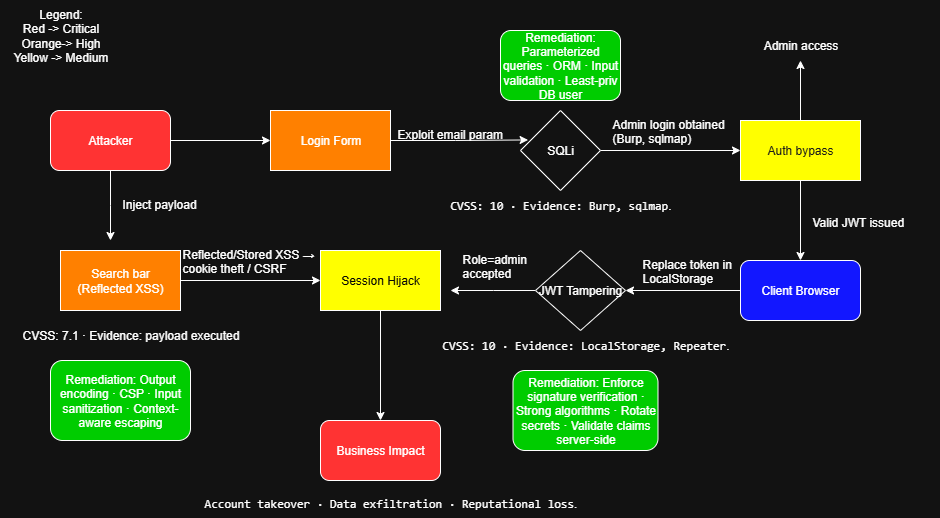

The diagram above was exported from draw.io. Its source (the exported page's mxGraphModel, read from the mxfile embedded in the PNG):
<mxGraphModel dx="1042" dy="1708" grid="1" gridSize="10" guides="1" tooltips="1" connect="1" arrows="1" fold="1" page="1" pageScale="1" pageWidth="850" pageHeight="1100" math="0" shadow="0">
  <root>
    <mxCell id="0" />
    <mxCell id="1" parent="0" />
    <mxCell id="20SFRAgQ-3AI4WGNc4VM-17" style="edgeStyle=orthogonalEdgeStyle;rounded=0;orthogonalLoop=1;jettySize=auto;html=1;entryX=0;entryY=0.5;entryDx=0;entryDy=0;" edge="1" parent="1" source="20SFRAgQ-3AI4WGNc4VM-2" target="20SFRAgQ-3AI4WGNc4VM-3">
      <mxGeometry relative="1" as="geometry" />
    </mxCell>
    <mxCell id="20SFRAgQ-3AI4WGNc4VM-23" style="edgeStyle=orthogonalEdgeStyle;rounded=0;orthogonalLoop=1;jettySize=auto;html=1;exitX=0.5;exitY=1;exitDx=0;exitDy=0;" edge="1" parent="1" source="20SFRAgQ-3AI4WGNc4VM-2">
      <mxGeometry relative="1" as="geometry">
        <mxPoint x="120" y="210" as="targetPoint" />
      </mxGeometry>
    </mxCell>
    <mxCell id="20SFRAgQ-3AI4WGNc4VM-2" value="Attacker" style="rounded=1;whiteSpace=wrap;html=1;fillColor=light-dark(#FFFFFF,#FF3333);" vertex="1" parent="1">
      <mxGeometry x="60" y="80" width="120" height="60" as="geometry" />
    </mxCell>
    <mxCell id="20SFRAgQ-3AI4WGNc4VM-3" value="&lt;div&gt;&lt;br&gt;&lt;/div&gt;" style="rounded=0;whiteSpace=wrap;html=1;fillColor=light-dark(#FFFFFF,#FF8000);" vertex="1" parent="1">
      <mxGeometry x="280" y="80" width="120" height="60" as="geometry" />
    </mxCell>
    <mxCell id="20SFRAgQ-3AI4WGNc4VM-19" style="edgeStyle=orthogonalEdgeStyle;rounded=0;orthogonalLoop=1;jettySize=auto;html=1;entryX=0;entryY=0.5;entryDx=0;entryDy=0;" edge="1" parent="1" source="20SFRAgQ-3AI4WGNc4VM-4" target="20SFRAgQ-3AI4WGNc4VM-7">
      <mxGeometry relative="1" as="geometry" />
    </mxCell>
    <mxCell id="20SFRAgQ-3AI4WGNc4VM-4" value="SQLi" style="rhombus;whiteSpace=wrap;html=1;" vertex="1" parent="1">
      <mxGeometry x="530" y="80" width="80" height="80" as="geometry" />
    </mxCell>
    <mxCell id="20SFRAgQ-3AI4WGNc4VM-5" value="&lt;code data-end=&quot;523&quot; data-start=&quot;488&quot;&gt;CVSS: 10 · Evidence: Burp, sqlmap&lt;/code&gt;." style="text;html=1;align=center;verticalAlign=middle;resizable=0;points=[];autosize=1;strokeColor=none;fillColor=none;" vertex="1" parent="1">
      <mxGeometry x="450" y="160" width="240" height="30" as="geometry" />
    </mxCell>
    <mxCell id="20SFRAgQ-3AI4WGNc4VM-6" value="Login Form" style="text;html=1;align=center;verticalAlign=middle;resizable=0;points=[];autosize=1;strokeColor=none;fillColor=none;" vertex="1" parent="1">
      <mxGeometry x="300" y="95" width="80" height="30" as="geometry" />
    </mxCell>
    <mxCell id="20SFRAgQ-3AI4WGNc4VM-20" style="edgeStyle=orthogonalEdgeStyle;rounded=0;orthogonalLoop=1;jettySize=auto;html=1;exitX=0.5;exitY=1;exitDx=0;exitDy=0;entryX=0.5;entryY=0;entryDx=0;entryDy=0;" edge="1" parent="1" source="20SFRAgQ-3AI4WGNc4VM-7" target="20SFRAgQ-3AI4WGNc4VM-8">
      <mxGeometry relative="1" as="geometry" />
    </mxCell>
    <mxCell id="20SFRAgQ-3AI4WGNc4VM-34" style="edgeStyle=orthogonalEdgeStyle;rounded=0;orthogonalLoop=1;jettySize=auto;html=1;" edge="1" parent="1" source="20SFRAgQ-3AI4WGNc4VM-7" target="20SFRAgQ-3AI4WGNc4VM-32">
      <mxGeometry relative="1" as="geometry" />
    </mxCell>
    <mxCell id="20SFRAgQ-3AI4WGNc4VM-7" value="&lt;br&gt;&lt;font style=&quot;color: light-dark(rgb(0, 0, 0), rgb(27, 27, 27));&quot;&gt;Auth bypass&lt;/font&gt;&lt;div&gt;&lt;br&gt;&lt;/div&gt;" style="rounded=0;whiteSpace=wrap;html=1;fillColor=light-dark(#FFFFFF,#FFFF00);" vertex="1" parent="1">
      <mxGeometry x="750" y="90" width="120" height="60" as="geometry" />
    </mxCell>
    <mxCell id="20SFRAgQ-3AI4WGNc4VM-21" style="edgeStyle=orthogonalEdgeStyle;rounded=0;orthogonalLoop=1;jettySize=auto;html=1;entryX=1;entryY=0.5;entryDx=0;entryDy=0;" edge="1" parent="1" source="20SFRAgQ-3AI4WGNc4VM-8" target="20SFRAgQ-3AI4WGNc4VM-9">
      <mxGeometry relative="1" as="geometry" />
    </mxCell>
    <mxCell id="20SFRAgQ-3AI4WGNc4VM-8" value="Client Browser" style="rounded=1;whiteSpace=wrap;html=1;fillColor=light-dark(#FFFFFF,#1217FF);" vertex="1" parent="1">
      <mxGeometry x="750" y="230" width="120" height="60" as="geometry" />
    </mxCell>
    <mxCell id="20SFRAgQ-3AI4WGNc4VM-42" style="edgeStyle=orthogonalEdgeStyle;rounded=0;orthogonalLoop=1;jettySize=auto;html=1;exitX=0;exitY=0.5;exitDx=0;exitDy=0;" edge="1" parent="1" source="20SFRAgQ-3AI4WGNc4VM-9">
      <mxGeometry relative="1" as="geometry">
        <mxPoint x="460" y="260" as="targetPoint" />
      </mxGeometry>
    </mxCell>
    <mxCell id="20SFRAgQ-3AI4WGNc4VM-9" value="JWT Tampering" style="rhombus;whiteSpace=wrap;html=1;" vertex="1" parent="1">
      <mxGeometry x="545" y="220" width="90" height="80" as="geometry" />
    </mxCell>
    <mxCell id="20SFRAgQ-3AI4WGNc4VM-24" style="edgeStyle=orthogonalEdgeStyle;rounded=0;orthogonalLoop=1;jettySize=auto;html=1;exitX=1;exitY=0.5;exitDx=0;exitDy=0;entryX=0;entryY=0.5;entryDx=0;entryDy=0;" edge="1" parent="1" source="20SFRAgQ-3AI4WGNc4VM-10" target="20SFRAgQ-3AI4WGNc4VM-11">
      <mxGeometry relative="1" as="geometry">
        <mxPoint x="280" y="250" as="targetPoint" />
      </mxGeometry>
    </mxCell>
    <mxCell id="20SFRAgQ-3AI4WGNc4VM-10" value="&lt;div&gt;Search bar&lt;/div&gt;&lt;div&gt;(Reflected XSS)&lt;/div&gt;" style="rounded=0;whiteSpace=wrap;html=1;fillColor=light-dark(#FFFFFF,#FF8000);" vertex="1" parent="1">
      <mxGeometry x="70" y="220" width="120" height="60" as="geometry" />
    </mxCell>
    <mxCell id="20SFRAgQ-3AI4WGNc4VM-43" style="edgeStyle=orthogonalEdgeStyle;rounded=0;orthogonalLoop=1;jettySize=auto;html=1;exitX=0.5;exitY=1;exitDx=0;exitDy=0;entryX=0.5;entryY=0;entryDx=0;entryDy=0;" edge="1" parent="1" source="20SFRAgQ-3AI4WGNc4VM-11" target="20SFRAgQ-3AI4WGNc4VM-12">
      <mxGeometry relative="1" as="geometry" />
    </mxCell>
    <mxCell id="20SFRAgQ-3AI4WGNc4VM-11" value="&lt;div&gt;&lt;font style=&quot;color: light-dark(rgb(0, 0, 0), rgb(6, 6, 6));&quot;&gt;Session Hijack&lt;/font&gt;&lt;/div&gt;" style="rounded=0;whiteSpace=wrap;html=1;fillColor=light-dark(#FFFFFF,#FFFF00);" vertex="1" parent="1">
      <mxGeometry x="330" y="220" width="120" height="60" as="geometry" />
    </mxCell>
    <mxCell id="20SFRAgQ-3AI4WGNc4VM-12" value="Business Impact" style="rounded=1;whiteSpace=wrap;html=1;fillColor=light-dark(#FFFFFF,#FF3333);" vertex="1" parent="1">
      <mxGeometry x="330" y="390" width="120" height="60" as="geometry" />
    </mxCell>
    <mxCell id="20SFRAgQ-3AI4WGNc4VM-13" value="&lt;code data-end=&quot;779&quot; data-start=&quot;734&quot;&gt;CVSS: 10 · Evidence: LocalStorage, Repeater&lt;/code&gt;." style="text;html=1;align=center;verticalAlign=middle;resizable=0;points=[];autosize=1;strokeColor=none;fillColor=none;" vertex="1" parent="1">
      <mxGeometry x="440" y="300" width="310" height="30" as="geometry" />
    </mxCell>
    <mxCell id="20SFRAgQ-3AI4WGNc4VM-14" value="CVSS: 7.1 · Evidence: payload executed" style="text;html=1;align=center;verticalAlign=middle;resizable=0;points=[];autosize=1;strokeColor=none;fillColor=none;" vertex="1" parent="1">
      <mxGeometry x="20" y="290" width="240" height="30" as="geometry" />
    </mxCell>
    <mxCell id="20SFRAgQ-3AI4WGNc4VM-15" value="&lt;code data-end=&quot;1073&quot; data-start=&quot;1015&quot;&gt;Account takeover · Data exfiltration · Reputational loss&lt;/code&gt;." style="text;html=1;align=center;verticalAlign=middle;resizable=0;points=[];autosize=1;strokeColor=none;fillColor=none;" vertex="1" parent="1">
      <mxGeometry x="200" y="458" width="400" height="30" as="geometry" />
    </mxCell>
    <mxCell id="20SFRAgQ-3AI4WGNc4VM-18" style="edgeStyle=orthogonalEdgeStyle;rounded=0;orthogonalLoop=1;jettySize=auto;html=1;exitX=1;exitY=0.5;exitDx=0;exitDy=0;entryX=0.095;entryY=0.368;entryDx=0;entryDy=0;entryPerimeter=0;" edge="1" parent="1" source="20SFRAgQ-3AI4WGNc4VM-3" target="20SFRAgQ-3AI4WGNc4VM-4">
      <mxGeometry relative="1" as="geometry" />
    </mxCell>
    <mxCell id="20SFRAgQ-3AI4WGNc4VM-26" value="Exploit email param" style="text;whiteSpace=wrap;html=1;" vertex="1" parent="1">
      <mxGeometry x="405" y="90" width="140" height="40" as="geometry" />
    </mxCell>
    <mxCell id="20SFRAgQ-3AI4WGNc4VM-32" value="Admin access" style="text;html=1;align=center;verticalAlign=middle;resizable=0;points=[];autosize=1;strokeColor=none;fillColor=none;" vertex="1" parent="1">
      <mxGeometry x="760" width="100" height="30" as="geometry" />
    </mxCell>
    <mxCell id="20SFRAgQ-3AI4WGNc4VM-33" value="Admin login obtained (Burp, sqlmap)" style="text;whiteSpace=wrap;html=1;" vertex="1" parent="1">
      <mxGeometry x="620" y="80" width="120" height="20" as="geometry" />
    </mxCell>
    <mxCell id="20SFRAgQ-3AI4WGNc4VM-36" value="Valid JWT issued" style="text;whiteSpace=wrap;html=1;" vertex="1" parent="1">
      <mxGeometry x="820" y="178" width="130" height="40" as="geometry" />
    </mxCell>
    <mxCell id="20SFRAgQ-3AI4WGNc4VM-37" value="Replace token in LocalStorage" style="text;whiteSpace=wrap;html=1;" vertex="1" parent="1">
      <mxGeometry x="650" y="220" width="110" height="30" as="geometry" />
    </mxCell>
    <mxCell id="20SFRAgQ-3AI4WGNc4VM-38" value="Role=admin accepted" style="text;whiteSpace=wrap;html=1;" vertex="1" parent="1">
      <mxGeometry x="470" y="215" width="110" height="40" as="geometry" />
    </mxCell>
    <mxCell id="20SFRAgQ-3AI4WGNc4VM-39" value="Inject payload" style="text;whiteSpace=wrap;html=1;" vertex="1" parent="1">
      <mxGeometry x="130" y="160" width="110" height="40" as="geometry" />
    </mxCell>
    <mxCell id="20SFRAgQ-3AI4WGNc4VM-40" value="Reflected/Stored XSS → cookie theft / CSRF" style="text;whiteSpace=wrap;html=1;" vertex="1" parent="1">
      <mxGeometry x="190" y="210" width="140" height="40" as="geometry" />
    </mxCell>
    <mxCell id="20SFRAgQ-3AI4WGNc4VM-44" value="Remediation: Output encoding · CSP · Input sanitization · Context-aware escaping" style="rounded=1;whiteSpace=wrap;html=1;fillColor=light-dark(#FFFFFF,#00CC00);" vertex="1" parent="1">
      <mxGeometry x="60" y="330" width="140" height="80" as="geometry" />
    </mxCell>
    <mxCell id="20SFRAgQ-3AI4WGNc4VM-45" value="Remediation: Enforce signature verification · Strong algorithms · Rotate secrets · Validate claims server-side" style="rounded=1;whiteSpace=wrap;html=1;fillColor=light-dark(#FFFFFF,#00CC00);" vertex="1" parent="1">
      <mxGeometry x="522.5" y="340" width="145" height="80" as="geometry" />
    </mxCell>
    <mxCell id="20SFRAgQ-3AI4WGNc4VM-46" value="Remediation: Parameterized queries · ORM · Input validation · Least-priv DB user" style="rounded=1;whiteSpace=wrap;html=1;fillColor=light-dark(#FFFFFF,#00CC00);" vertex="1" parent="1">
      <mxGeometry x="510" width="120" height="70" as="geometry" />
    </mxCell>
    <mxCell id="20SFRAgQ-3AI4WGNc4VM-48" value="Legend:&lt;div&gt;Red -&amp;gt; Critical&lt;/div&gt;&lt;div&gt;Orange-&amp;gt; High&lt;/div&gt;&lt;div&gt;Yellow -&amp;gt; Medium&lt;/div&gt;" style="text;html=1;align=center;verticalAlign=middle;resizable=0;points=[];autosize=1;strokeColor=none;fillColor=none;" vertex="1" parent="1">
      <mxGeometry x="10" y="-30" width="120" height="70" as="geometry" />
    </mxCell>
  </root>
</mxGraphModel>